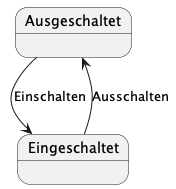

The diagram above was rendered by PlantUML. Its source (embedded in the PNG):
@startuml
state "Ausgeschaltet" as off
state "Eingeschaltet" as on

off --> on : Einschalten
on --> off : Ausschalten
@enduml